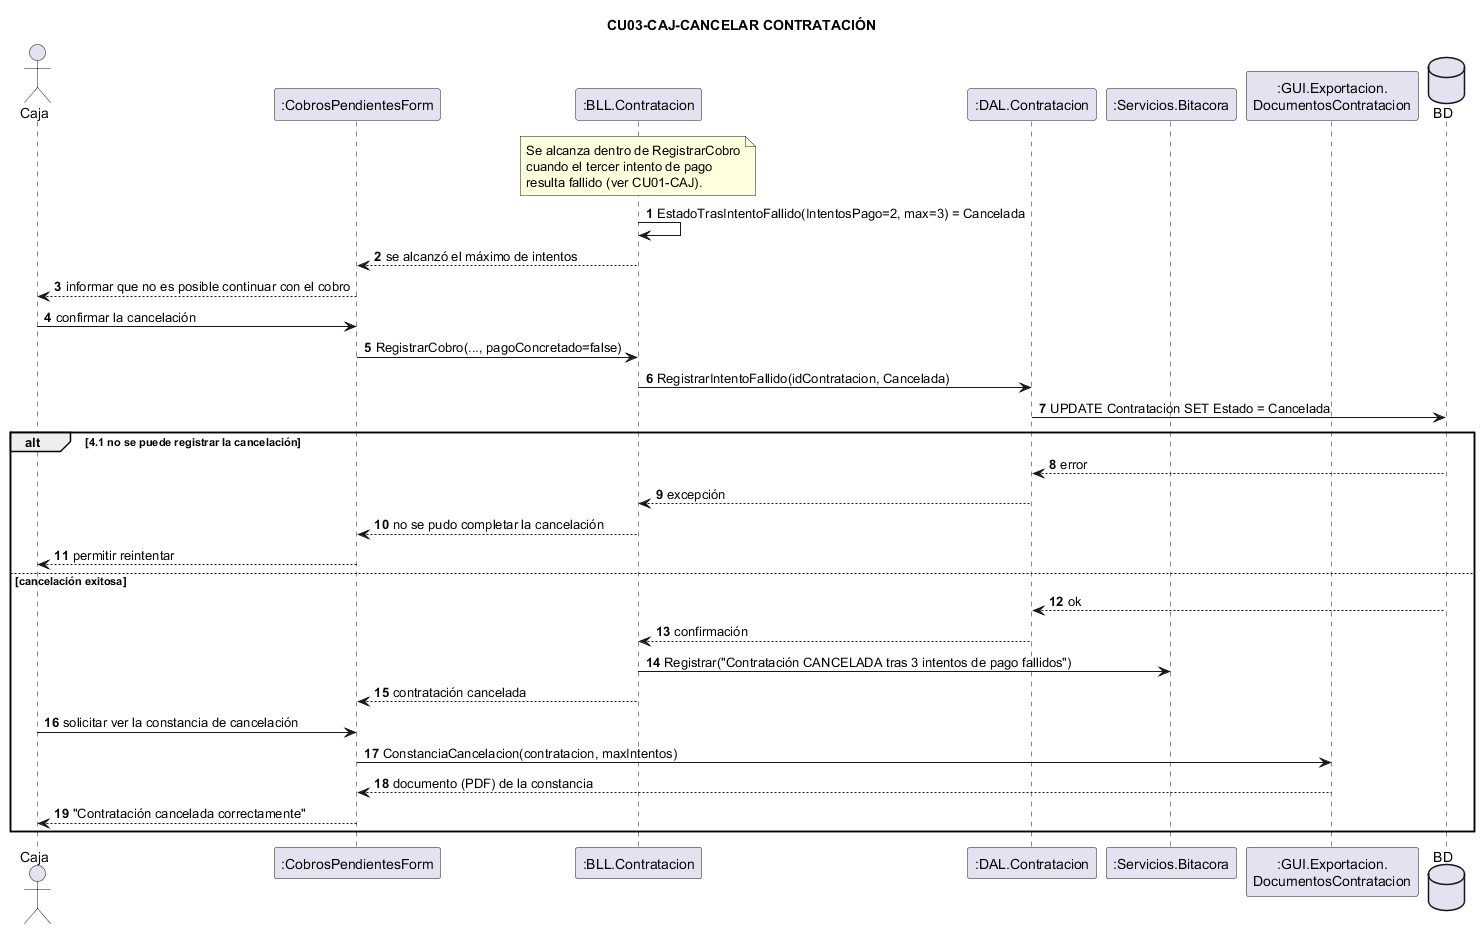

The diagram above was rendered by PlantUML. Its source (embedded in the PNG):
@startuml
title CU03-CAJ-CANCELAR CONTRATACIÓN
actor "Caja" as Ca
participant ":CobrosPendientesForm" as F
participant ":BLL.Contratacion" as BLL
participant ":DAL.Contratacion" as DAL
participant ":Servicios.Bitacora" as BIT
participant ":GUI.Exportacion.\nDocumentosContratacion" as DOC
database "BD" as DB

autonumber
note over BLL
  Se alcanza dentro de RegistrarCobro
  cuando el tercer intento de pago
  resulta fallido (ver CU01-CAJ).
end note
BLL -> BLL : EstadoTrasIntentoFallido(IntentosPago=2, max=3) = Cancelada
BLL --> F : se alcanzó el máximo de intentos
F --> Ca : informar que no es posible continuar con el cobro
Ca -> F : confirmar la cancelación
F -> BLL : RegistrarCobro(..., pagoConcretado=false)
BLL -> DAL : RegistrarIntentoFallido(idContratacion, Cancelada)
DAL -> DB : UPDATE Contratacion SET Estado = Cancelada

alt 4.1 no se puede registrar la cancelación
  DB --> DAL : error
  DAL --> BLL : excepción
  BLL --> F : no se pudo completar la cancelación
  F --> Ca : permitir reintentar
else cancelación exitosa
  DB --> DAL : ok
  DAL --> BLL : confirmación
  BLL -> BIT : Registrar("Contratación CANCELADA tras 3 intentos de pago fallidos")
  BLL --> F : contratación cancelada
  Ca -> F : solicitar ver la constancia de cancelación
  F -> DOC : ConstanciaCancelacion(contratacion, maxIntentos)
  DOC --> F : documento (PDF) de la constancia
  F --> Ca : "Contratación cancelada correctamente"
end
@enduml